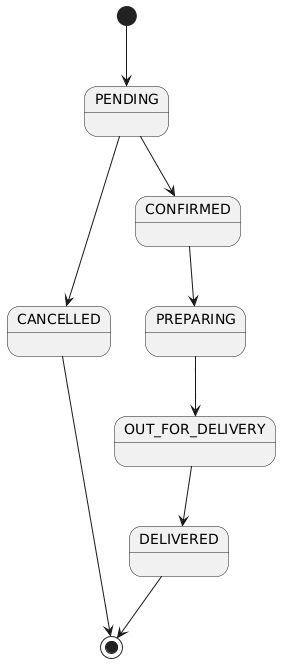

The diagram above was rendered by PlantUML. Its source (embedded in the PNG):
@startuml
[*] --> PENDING
PENDING --> CANCELLED
PENDING --> CONFIRMED
CONFIRMED --> PREPARING
PREPARING --> OUT_FOR_DELIVERY
OUT_FOR_DELIVERY --> DELIVERED

CANCELLED --> [*]
DELIVERED --> [*]
@enduml